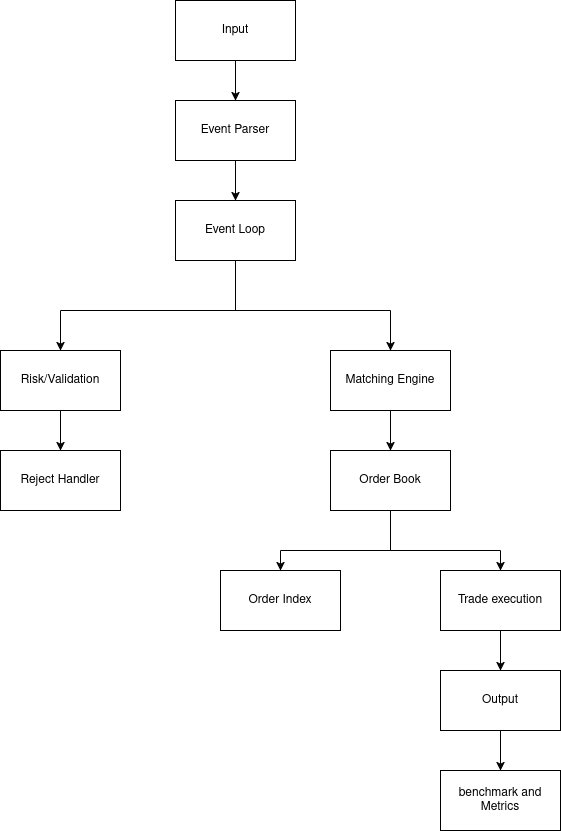

The diagram above was exported from draw.io. Its source (the exported page's mxGraphModel, read from the mxfile embedded in the PNG):
<mxGraphModel dx="1599" dy="1874" grid="1" gridSize="10" guides="1" tooltips="1" connect="1" arrows="1" fold="1" page="1" pageScale="1" pageWidth="850" pageHeight="1100" math="0" shadow="0">
  <root>
    <mxCell id="0" />
    <mxCell id="1" parent="0" />
    <mxCell id="vCuW4_p_q3C4NpEEQCTo-1" parent="1" style="rounded=0;whiteSpace=wrap;html=1;" value="Input" vertex="1">
      <mxGeometry height="60" width="120" x="365" y="50" as="geometry" />
    </mxCell>
    <mxCell id="vCuW4_p_q3C4NpEEQCTo-2" parent="1" style="rounded=0;whiteSpace=wrap;html=1;" value="Event Parser" vertex="1">
      <mxGeometry height="60" width="120" x="365" y="150" as="geometry" />
    </mxCell>
    <mxCell id="vCuW4_p_q3C4NpEEQCTo-3" parent="1" style="rounded=0;whiteSpace=wrap;html=1;" value="Event Loop" vertex="1">
      <mxGeometry height="60" width="120" x="365" y="250" as="geometry" />
    </mxCell>
    <mxCell id="vCuW4_p_q3C4NpEEQCTo-5" edge="1" parent="1" source="vCuW4_p_q3C4NpEEQCTo-1" style="endArrow=classic;html=1;rounded=0;exitX=0.5;exitY=1;exitDx=0;exitDy=0;entryX=0.5;entryY=0;entryDx=0;entryDy=0;" target="vCuW4_p_q3C4NpEEQCTo-2" value="">
      <mxGeometry height="50" relative="1" width="50" as="geometry">
        <mxPoint x="550" y="130" as="sourcePoint" />
        <mxPoint x="600" y="80" as="targetPoint" />
      </mxGeometry>
    </mxCell>
    <mxCell id="vCuW4_p_q3C4NpEEQCTo-6" edge="1" parent="1" source="vCuW4_p_q3C4NpEEQCTo-2" style="endArrow=classic;html=1;rounded=0;exitX=0.5;exitY=1;exitDx=0;exitDy=0;entryX=0.5;entryY=0;entryDx=0;entryDy=0;" target="vCuW4_p_q3C4NpEEQCTo-3" value="">
      <mxGeometry height="50" relative="1" width="50" as="geometry">
        <mxPoint x="560" y="250" as="sourcePoint" />
        <mxPoint x="610" y="200" as="targetPoint" />
      </mxGeometry>
    </mxCell>
    <mxCell id="vCuW4_p_q3C4NpEEQCTo-7" edge="1" parent="1" style="endArrow=none;html=1;rounded=0;entryX=0.5;entryY=1;entryDx=0;entryDy=0;" target="vCuW4_p_q3C4NpEEQCTo-3" value="">
      <mxGeometry height="50" relative="1" width="50" as="geometry">
        <mxPoint x="425" y="360" as="sourcePoint" />
        <mxPoint x="430" y="350" as="targetPoint" />
      </mxGeometry>
    </mxCell>
    <mxCell id="vCuW4_p_q3C4NpEEQCTo-8" edge="1" parent="1" style="endArrow=none;html=1;rounded=0;" value="">
      <mxGeometry height="50" relative="1" width="50" as="geometry">
        <mxPoint x="250" y="360" as="sourcePoint" />
        <mxPoint x="580" y="360" as="targetPoint" />
      </mxGeometry>
    </mxCell>
    <mxCell id="vCuW4_p_q3C4NpEEQCTo-9" parent="1" style="rounded=0;whiteSpace=wrap;html=1;" value="Risk/Validation" vertex="1">
      <mxGeometry height="60" width="120" x="190" y="400" as="geometry" />
    </mxCell>
    <mxCell id="vCuW4_p_q3C4NpEEQCTo-10" edge="1" parent="1" style="endArrow=classic;html=1;rounded=0;entryX=0.5;entryY=0;entryDx=0;entryDy=0;" target="vCuW4_p_q3C4NpEEQCTo-9" value="">
      <mxGeometry height="50" relative="1" width="50" as="geometry">
        <mxPoint x="250" y="360" as="sourcePoint" />
        <mxPoint x="490" y="470" as="targetPoint" />
      </mxGeometry>
    </mxCell>
    <mxCell id="vCuW4_p_q3C4NpEEQCTo-11" parent="1" style="rounded=0;whiteSpace=wrap;html=1;" value="Matching Engine" vertex="1">
      <mxGeometry height="60" width="120" x="520" y="400" as="geometry" />
    </mxCell>
    <mxCell id="vCuW4_p_q3C4NpEEQCTo-12" edge="1" parent="1" style="endArrow=classic;html=1;rounded=0;entryX=0.5;entryY=0;entryDx=0;entryDy=0;" target="vCuW4_p_q3C4NpEEQCTo-11" value="">
      <mxGeometry height="50" relative="1" width="50" as="geometry">
        <mxPoint x="580" y="360" as="sourcePoint" />
        <mxPoint x="670" y="320" as="targetPoint" />
      </mxGeometry>
    </mxCell>
    <mxCell id="vCuW4_p_q3C4NpEEQCTo-13" parent="1" style="rounded=0;whiteSpace=wrap;html=1;" value="Reject Handler" vertex="1">
      <mxGeometry height="60" width="120" x="190" y="500" as="geometry" />
    </mxCell>
    <mxCell id="vCuW4_p_q3C4NpEEQCTo-14" edge="1" parent="1" source="vCuW4_p_q3C4NpEEQCTo-9" style="endArrow=classic;html=1;rounded=0;exitX=0.5;exitY=1;exitDx=0;exitDy=0;entryX=0.5;entryY=0;entryDx=0;entryDy=0;" target="vCuW4_p_q3C4NpEEQCTo-13" value="">
      <mxGeometry height="50" relative="1" width="50" as="geometry">
        <mxPoint x="420" y="540" as="sourcePoint" />
        <mxPoint x="470" y="490" as="targetPoint" />
      </mxGeometry>
    </mxCell>
    <mxCell id="vCuW4_p_q3C4NpEEQCTo-15" parent="1" style="rounded=0;whiteSpace=wrap;html=1;" value="Order Book" vertex="1">
      <mxGeometry height="60" width="120" x="520" y="500" as="geometry" />
    </mxCell>
    <mxCell id="vCuW4_p_q3C4NpEEQCTo-16" parent="1" style="rounded=0;whiteSpace=wrap;html=1;" value="Order Index" vertex="1">
      <mxGeometry height="60" width="120" x="410" y="620" as="geometry" />
    </mxCell>
    <mxCell id="vCuW4_p_q3C4NpEEQCTo-17" parent="1" style="rounded=0;whiteSpace=wrap;html=1;" value="Trade execution" vertex="1">
      <mxGeometry height="60" width="120" x="630" y="620" as="geometry" />
    </mxCell>
    <mxCell id="vCuW4_p_q3C4NpEEQCTo-18" edge="1" parent="1" style="endArrow=none;html=1;rounded=0;entryX=0.5;entryY=1;entryDx=0;entryDy=0;" target="vCuW4_p_q3C4NpEEQCTo-15" value="">
      <mxGeometry height="50" relative="1" width="50" as="geometry">
        <mxPoint x="580" y="600" as="sourcePoint" />
        <mxPoint x="610" y="600" as="targetPoint" />
      </mxGeometry>
    </mxCell>
    <mxCell id="vCuW4_p_q3C4NpEEQCTo-19" edge="1" parent="1" style="endArrow=none;html=1;rounded=0;" value="">
      <mxGeometry height="50" relative="1" width="50" as="geometry">
        <mxPoint x="470" y="600" as="sourcePoint" />
        <mxPoint x="690" y="600" as="targetPoint" />
      </mxGeometry>
    </mxCell>
    <mxCell id="vCuW4_p_q3C4NpEEQCTo-20" edge="1" parent="1" style="endArrow=classic;html=1;rounded=0;entryX=0.5;entryY=0;entryDx=0;entryDy=0;" target="vCuW4_p_q3C4NpEEQCTo-16" value="">
      <mxGeometry height="50" relative="1" width="50" as="geometry">
        <mxPoint x="470" y="600" as="sourcePoint" />
        <mxPoint x="450" y="810" as="targetPoint" />
      </mxGeometry>
    </mxCell>
    <mxCell id="vCuW4_p_q3C4NpEEQCTo-21" edge="1" parent="1" style="endArrow=classic;html=1;rounded=0;entryX=0.5;entryY=0;entryDx=0;entryDy=0;" target="vCuW4_p_q3C4NpEEQCTo-17" value="">
      <mxGeometry height="50" relative="1" width="50" as="geometry">
        <mxPoint x="690" y="600" as="sourcePoint" />
        <mxPoint x="450" y="810" as="targetPoint" />
      </mxGeometry>
    </mxCell>
    <mxCell id="vCuW4_p_q3C4NpEEQCTo-22" parent="1" style="rounded=0;whiteSpace=wrap;html=1;" value="Output" vertex="1">
      <mxGeometry height="60" width="120" x="630" y="720" as="geometry" />
    </mxCell>
    <mxCell id="vCuW4_p_q3C4NpEEQCTo-23" parent="1" style="rounded=0;whiteSpace=wrap;html=1;" value="benchmark and Metrics" vertex="1">
      <mxGeometry height="60" width="120" x="630" y="820" as="geometry" />
    </mxCell>
    <mxCell id="vCuW4_p_q3C4NpEEQCTo-26" edge="1" parent="1" source="vCuW4_p_q3C4NpEEQCTo-17" style="endArrow=classic;html=1;rounded=0;exitX=0.5;exitY=1;exitDx=0;exitDy=0;entryX=0.5;entryY=0;entryDx=0;entryDy=0;" target="vCuW4_p_q3C4NpEEQCTo-22" value="">
      <mxGeometry height="50" relative="1" width="50" as="geometry">
        <mxPoint x="440" y="860" as="sourcePoint" />
        <mxPoint x="490" y="810" as="targetPoint" />
      </mxGeometry>
    </mxCell>
    <mxCell id="vCuW4_p_q3C4NpEEQCTo-27" edge="1" parent="1" source="vCuW4_p_q3C4NpEEQCTo-22" style="endArrow=classic;html=1;rounded=0;exitX=0.5;exitY=1;exitDx=0;exitDy=0;entryX=0.5;entryY=0;entryDx=0;entryDy=0;" target="vCuW4_p_q3C4NpEEQCTo-23" value="">
      <mxGeometry height="50" relative="1" width="50" as="geometry">
        <mxPoint x="480" y="870" as="sourcePoint" />
        <mxPoint x="530" y="820" as="targetPoint" />
      </mxGeometry>
    </mxCell>
    <mxCell id="vCuW4_p_q3C4NpEEQCTo-28" edge="1" parent="1" source="vCuW4_p_q3C4NpEEQCTo-11" style="endArrow=classic;html=1;rounded=0;exitX=0.5;exitY=1;exitDx=0;exitDy=0;" target="vCuW4_p_q3C4NpEEQCTo-15" value="">
      <mxGeometry height="50" relative="1" width="50" as="geometry">
        <mxPoint x="320" y="920" as="sourcePoint" />
        <mxPoint x="370" y="870" as="targetPoint" />
      </mxGeometry>
    </mxCell>
  </root>
</mxGraphModel>